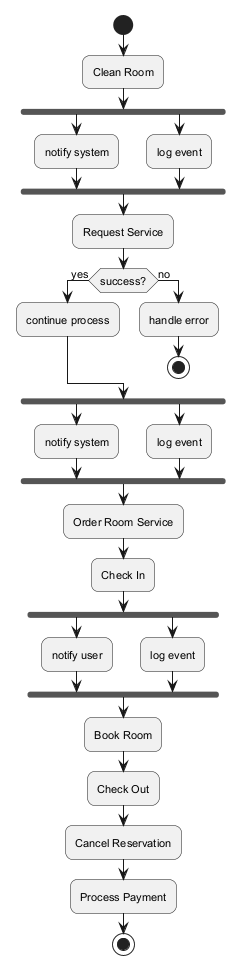

The diagram above was rendered by PlantUML. Its source (embedded in the PNG):
@startuml
skinparam backgroundColor #FFFFFF
skinparam roundCorner 15
skinparam defaultFontSize 11
start
:Clean Room;
fork
:notify system;
fork again
:log event;
end fork
:Request Service;
if (success?) then (yes)
:continue process;
else (no)
:handle error;
stop
endif
fork
:notify system;
fork again
:log event;
end fork
:Order Room Service;
:Check In;
fork
:notify user;
fork again
:log event;
end fork
:Book Room;
:Check Out;
:Cancel Reservation;
:Process Payment;
stop
@enduml